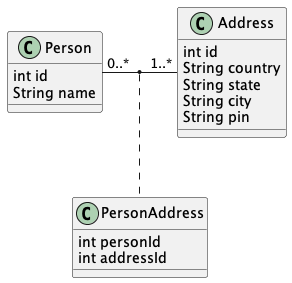

The diagram above was rendered by PlantUML. Its source (embedded in the PNG):
@startuml

class Person{
	int id
	String name
}

class Address{
	int id
	String country
	String state
	String city
	String pin
}

class PersonAddress{
	int personId
	int addressId
}

Person "0..*" - "1..*" Address
(Person, Address) .. PersonAddress

@enduml